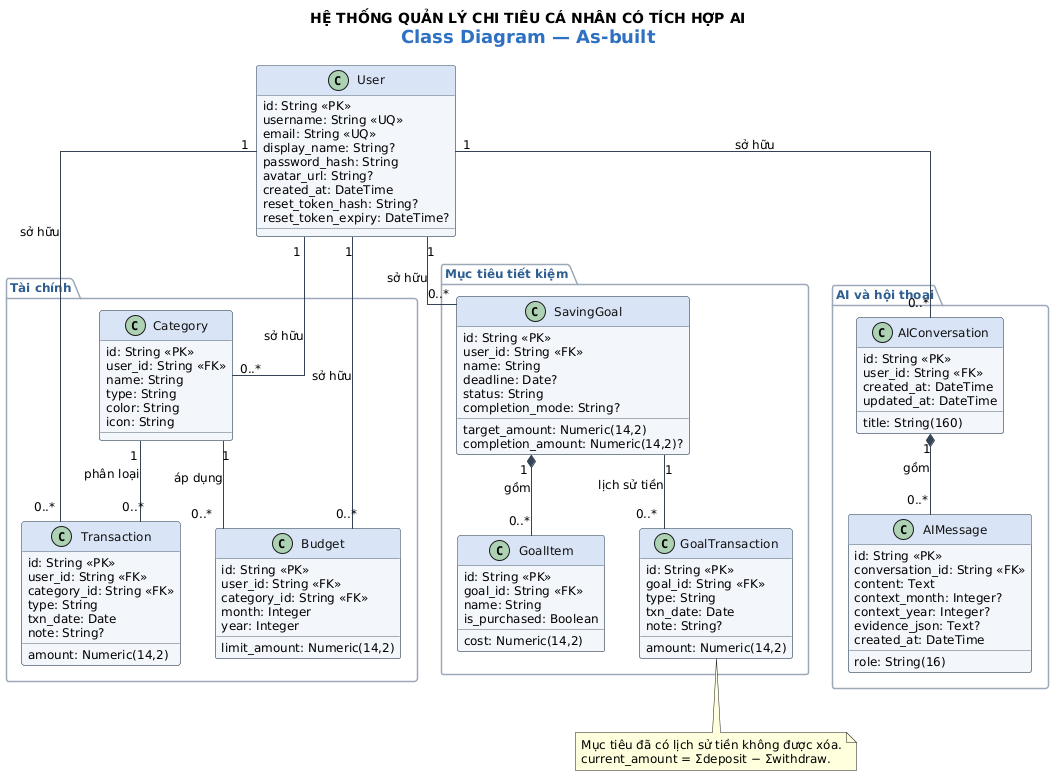

The diagram above was rendered by PlantUML. Its source (embedded in the PNG):
@startuml OOD_Class_Diagram_AsBuilt
title HỆ THỐNG QUẢN LÝ CHI TIÊU CÁ NHÂN CÓ TÍCH HỢP AI\n<size:18><color:#2F70C0>Class Diagram — As-built</color></size>
scale max 1700*1050
top to bottom direction
skinparam shadowing false
skinparam linetype ortho
skinparam defaultFontName Arial
skinparam defaultFontSize 12
skinparam classAttributeIconSize 0
skinparam class {
  BackgroundColor #F3F6FA
  HeaderBackgroundColor #D9E5F6
  BorderColor #536273
  ArrowColor #344454
  FontColor #111111
}
skinparam package {
  BackgroundColor transparent
  BorderColor #9AA8B8
  FontColor #2F5F91
}

class User {
  id: String <<PK>>
  username: String <<UQ>>
  email: String <<UQ>>
  display_name: String?
  password_hash: String
  avatar_url: String?
  created_at: DateTime
  reset_token_hash: String?
  reset_token_expiry: DateTime?
}

package "Tài chính" {
  class Category {
    id: String <<PK>>
    user_id: String <<FK>>
    name: String
    type: String
    color: String
    icon: String
  }
  class Transaction {
    id: String <<PK>>
    user_id: String <<FK>>
    category_id: String <<FK>>
    amount: Numeric(14,2)
    type: String
    txn_date: Date
    note: String?
  }
  class Budget {
    id: String <<PK>>
    user_id: String <<FK>>
    category_id: String <<FK>>
    month: Integer
    year: Integer
    limit_amount: Numeric(14,2)
  }
}

package "Mục tiêu tiết kiệm" {
  class SavingGoal {
    id: String <<PK>>
    user_id: String <<FK>>
    name: String
    target_amount: Numeric(14,2)
    deadline: Date?
    status: String
    completion_amount: Numeric(14,2)?
    completion_mode: String?
  }
  class GoalItem {
    id: String <<PK>>
    goal_id: String <<FK>>
    name: String
    cost: Numeric(14,2)
    is_purchased: Boolean
  }
  class GoalTransaction {
    id: String <<PK>>
    goal_id: String <<FK>>
    amount: Numeric(14,2)
    type: String
    txn_date: Date
    note: String?
  }
}

package "AI và hội thoại" {
  class AIConversation {
    id: String <<PK>>
    user_id: String <<FK>>
    title: String(160)
    created_at: DateTime
    updated_at: DateTime
  }
  class AIMessage {
    id: String <<PK>>
    conversation_id: String <<FK>>
    role: String(16)
    content: Text
    context_month: Integer?
    context_year: Integer?
    evidence_json: Text?
    created_at: DateTime
  }
}

User "1" -- "0..*" Category : sở hữu
User "1" -- "0..*" Transaction : sở hữu
User "1" -- "0..*" Budget : sở hữu
User "1" -- "0..*" SavingGoal : sở hữu
User "1" -- "0..*" AIConversation : sở hữu
Category "1" -- "0..*" Transaction : phân loại
Category "1" -- "0..*" Budget : áp dụng
SavingGoal "1" *-- "0..*" GoalItem : gồm
SavingGoal "1" -- "0..*" GoalTransaction : lịch sử tiền
AIConversation "1" *-- "0..*" AIMessage : gồm

note bottom of GoalTransaction
  Mục tiêu đã có lịch sử tiền không được xóa.
  current_amount = Σdeposit − Σwithdraw.
end note
@enduml